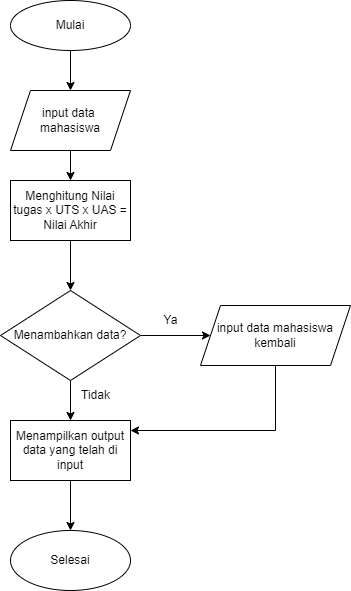

The diagram above was exported from draw.io. Its source (the exported page's mxGraphModel, read from the mxfile embedded in the PNG):
<mxGraphModel dx="1043" dy="613" grid="1" gridSize="10" guides="1" tooltips="1" connect="1" arrows="1" fold="1" page="1" pageScale="1" pageWidth="827" pageHeight="1169" math="0" shadow="0">
  <root>
    <mxCell id="0" />
    <mxCell id="1" parent="0" />
    <mxCell id="B84Lw7w7iodQhnQ91BY4-3" value="" style="edgeStyle=orthogonalEdgeStyle;rounded=0;orthogonalLoop=1;jettySize=auto;html=1;" edge="1" parent="1">
      <mxGeometry relative="1" as="geometry">
        <mxPoint x="380" y="90" as="sourcePoint" />
        <mxPoint x="380" y="130" as="targetPoint" />
        <Array as="points">
          <mxPoint x="380" y="130" />
          <mxPoint x="380" y="130" />
        </Array>
      </mxGeometry>
    </mxCell>
    <mxCell id="B84Lw7w7iodQhnQ91BY4-29" value="" style="edgeStyle=orthogonalEdgeStyle;rounded=0;orthogonalLoop=1;jettySize=auto;html=1;" edge="1" parent="1" source="B84Lw7w7iodQhnQ91BY4-4" target="B84Lw7w7iodQhnQ91BY4-28">
      <mxGeometry relative="1" as="geometry" />
    </mxCell>
    <mxCell id="B84Lw7w7iodQhnQ91BY4-4" value="input data&amp;nbsp;&lt;br&gt;mahasiswa" style="shape=parallelogram;perimeter=parallelogramPerimeter;whiteSpace=wrap;html=1;fixedSize=1;" vertex="1" parent="1">
      <mxGeometry x="320" y="130" width="120" height="60" as="geometry" />
    </mxCell>
    <mxCell id="B84Lw7w7iodQhnQ91BY4-10" value="" style="edgeStyle=orthogonalEdgeStyle;rounded=0;orthogonalLoop=1;jettySize=auto;html=1;" edge="1" parent="1" source="B84Lw7w7iodQhnQ91BY4-7" target="B84Lw7w7iodQhnQ91BY4-8">
      <mxGeometry relative="1" as="geometry" />
    </mxCell>
    <mxCell id="B84Lw7w7iodQhnQ91BY4-13" value="" style="edgeStyle=orthogonalEdgeStyle;rounded=0;orthogonalLoop=1;jettySize=auto;html=1;" edge="1" parent="1" source="B84Lw7w7iodQhnQ91BY4-7" target="B84Lw7w7iodQhnQ91BY4-12">
      <mxGeometry relative="1" as="geometry" />
    </mxCell>
    <mxCell id="B84Lw7w7iodQhnQ91BY4-7" value="Menambahkan data?" style="rhombus;whiteSpace=wrap;html=1;" vertex="1" parent="1">
      <mxGeometry x="310" y="330" width="140" height="90" as="geometry" />
    </mxCell>
    <mxCell id="B84Lw7w7iodQhnQ91BY4-40" value="" style="edgeStyle=orthogonalEdgeStyle;rounded=0;orthogonalLoop=1;jettySize=auto;html=1;" edge="1" parent="1" source="B84Lw7w7iodQhnQ91BY4-8" target="B84Lw7w7iodQhnQ91BY4-39">
      <mxGeometry relative="1" as="geometry" />
    </mxCell>
    <mxCell id="B84Lw7w7iodQhnQ91BY4-8" value="Menampilkan output data yang telah di input" style="rounded=0;whiteSpace=wrap;html=1;" vertex="1" parent="1">
      <mxGeometry x="320" y="460" width="120" height="60" as="geometry" />
    </mxCell>
    <mxCell id="B84Lw7w7iodQhnQ91BY4-11" value="Mulai" style="ellipse;whiteSpace=wrap;html=1;" vertex="1" parent="1">
      <mxGeometry x="320" y="40" width="120" height="50" as="geometry" />
    </mxCell>
    <mxCell id="B84Lw7w7iodQhnQ91BY4-25" style="edgeStyle=orthogonalEdgeStyle;orthogonalLoop=1;jettySize=auto;html=1;rounded=0;exitX=0.75;exitY=1;exitDx=0;exitDy=0;" edge="1" parent="1" source="B84Lw7w7iodQhnQ91BY4-12" target="B84Lw7w7iodQhnQ91BY4-8">
      <mxGeometry relative="1" as="geometry">
        <mxPoint x="290" y="260" as="targetPoint" />
        <Array as="points">
          <mxPoint x="585" y="390" />
          <mxPoint x="585" y="470" />
        </Array>
      </mxGeometry>
    </mxCell>
    <mxCell id="B84Lw7w7iodQhnQ91BY4-12" value="input data mahasiswa kembali" style="shape=parallelogram;perimeter=parallelogramPerimeter;whiteSpace=wrap;html=1;fixedSize=1;" vertex="1" parent="1">
      <mxGeometry x="510" y="345" width="150" height="60" as="geometry" />
    </mxCell>
    <mxCell id="B84Lw7w7iodQhnQ91BY4-30" value="" style="edgeStyle=orthogonalEdgeStyle;rounded=0;orthogonalLoop=1;jettySize=auto;html=1;" edge="1" parent="1" source="B84Lw7w7iodQhnQ91BY4-28" target="B84Lw7w7iodQhnQ91BY4-7">
      <mxGeometry relative="1" as="geometry" />
    </mxCell>
    <mxCell id="B84Lw7w7iodQhnQ91BY4-28" value="Menghitung Nilai tugas x UTS x UAS = Nilai Akhir" style="whiteSpace=wrap;html=1;" vertex="1" parent="1">
      <mxGeometry x="320" y="220" width="120" height="60" as="geometry" />
    </mxCell>
    <mxCell id="B84Lw7w7iodQhnQ91BY4-35" value="Ya" style="text;html=1;align=center;verticalAlign=middle;resizable=0;points=[];autosize=1;strokeColor=none;fillColor=none;" vertex="1" parent="1">
      <mxGeometry x="460" y="345" width="40" height="30" as="geometry" />
    </mxCell>
    <mxCell id="B84Lw7w7iodQhnQ91BY4-36" value="Tidak" style="text;html=1;align=center;verticalAlign=middle;resizable=0;points=[];autosize=1;strokeColor=none;fillColor=none;" vertex="1" parent="1">
      <mxGeometry x="380" y="420" width="50" height="30" as="geometry" />
    </mxCell>
    <mxCell id="B84Lw7w7iodQhnQ91BY4-39" value="Selesai" style="ellipse;whiteSpace=wrap;html=1;rounded=0;" vertex="1" parent="1">
      <mxGeometry x="320" y="570" width="120" height="60" as="geometry" />
    </mxCell>
  </root>
</mxGraphModel>